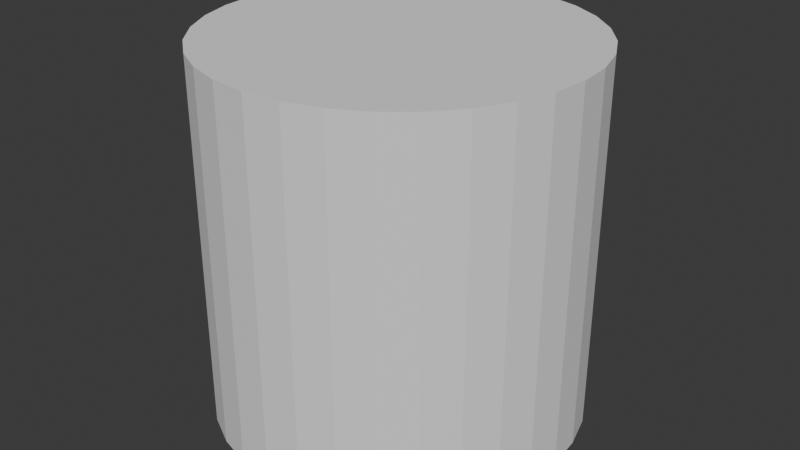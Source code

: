 # Source: men.blend  (saved by Blender 4.1.24; exported with 4.5.12 LTS)
import bpy
from mathutils import Matrix  # noqa: F401  (used for matrix-valued properties, if any)

bpy.ops.wm.read_factory_settings(use_empty=True)
scene = bpy.context.scene
scene.name = 'Scene'

# ---- collections
col_collection = bpy.data.collections.new('Collection'); scene.collection.children.link(col_collection)

# ---- world
world_world = bpy.data.worlds.new('World'); scene.world = world_world
world_world.use_nodes = True; world_world.node_tree.nodes.clear()
_N = world_world.node_tree.nodes; _L = world_world.node_tree.links
n0 = _N.new('ShaderNodeOutputWorld'); n0.name = 'World Output'; n0.location = (300, 300)
n1 = _N.new('ShaderNodeBackground'); n1.name = 'Background'; n1.location = (10, 300)
n1.inputs[0].default_value = (0.05088, 0.05088, 0.05088, 1.0)
_L.new(n1.outputs[0], n0.inputs[0])
n0.is_active_output = True
world_world.color = (0.05088, 0.05088, 0.05088)
world_world.use_sun_shadow = False
world_world.sun_shadow_jitter_overblur = 0.0

# ---- meshes
me_cylinder = bpy.data.meshes.new('Cylinder')
me_cylinder.from_pydata([(0.0, 1.0, -1.0), (0.0, 1.0, 1.0), (0.1951, 0.9808, -1.0), (0.1951, 0.9808, 1.0), (0.3827, 0.9239, -1.0), (0.3827, 0.9239, 1.0), (0.5556, 0.8315, -1.0), (0.5556, 0.8315, 1.0), (0.7071, 0.7071, -1.0), (0.7071, 0.7071, 1.0), (0.8315, 0.5556, -1.0), (0.8315, 0.5556, 1.0), (0.9239, 0.3827, -1.0), (0.9239, 0.3827, 1.0), (0.9808, 0.1951, -1.0), (0.9808, 0.1951, 1.0), (1.0, 0.0, -1.0), (1.0, 0.0, 1.0), (0.9808, -0.1951, -1.0), (0.9808, -0.1951, 1.0), (0.9239, -0.3827, -1.0), (0.9239, -0.3827, 1.0), (0.8315, -0.5556, -1.0), (0.8315, -0.5556, 1.0), (0.7071, -0.7071, -1.0), (0.7071, -0.7071, 1.0), (0.5556, -0.8315, -1.0), (0.5556, -0.8315, 1.0), (0.3827, -0.9239, -1.0), (0.3827, -0.9239, 1.0), (0.1951, -0.9808, -1.0), (0.1951, -0.9808, 1.0), (0.0, -1.0, -1.0), (0.0, -1.0, 1.0), (-0.1951, -0.9808, -1.0), (-0.1951, -0.9808, 1.0), (-0.3827, -0.9239, -1.0), (-0.3827, -0.9239, 1.0), (-0.5556, -0.8315, -1.0), (-0.5556, -0.8315, 1.0), (-0.7071, -0.7071, -1.0), (-0.7071, -0.7071, 1.0), (-0.8315, -0.5556, -1.0), (-0.8315, -0.5556, 1.0), (-0.9239, -0.3827, -1.0), (-0.9239, -0.3827, 1.0), (-0.9808, -0.1951, -1.0), (-0.9808, -0.1951, 1.0), (-1.0, 0.0, -1.0), (-1.0, 0.0, 1.0), (-0.9808, 0.1951, -1.0), (-0.9808, 0.1951, 1.0), (-0.9239, 0.3827, -1.0), (-0.9239, 0.3827, 1.0), (-0.8315, 0.5556, -1.0), (-0.8315, 0.5556, 1.0), (-0.7071, 0.7071, -1.0), (-0.7071, 0.7071, 1.0), (-0.5556, 0.8315, -1.0), (-0.5556, 0.8315, 1.0), (-0.3827, 0.9239, -1.0), (-0.3827, 0.9239, 1.0), (-0.1951, 0.9808, -1.0), (-0.1951, 0.9808, 1.0)], [], [(0, 1, 3, 2), (2, 3, 5, 4), (4, 5, 7, 6), (6, 7, 9, 8), (8, 9, 11, 10), (10, 11, 13, 12), (12, 13, 15, 14), (14, 15, 17, 16), (16, 17, 19, 18), (18, 19, 21, 20), (20, 21, 23, 22), (22, 23, 25, 24), (24, 25, 27, 26), (26, 27, 29, 28), (28, 29, 31, 30), (30, 31, 33, 32), (32, 33, 35, 34), (34, 35, 37, 36), (36, 37, 39, 38), (38, 39, 41, 40), (40, 41, 43, 42), (42, 43, 45, 44), (44, 45, 47, 46), (46, 47, 49, 48), (48, 49, 51, 50), (50, 51, 53, 52), (52, 53, 55, 54), (54, 55, 57, 56), (56, 57, 59, 58), (58, 59, 61, 60), (3, 1, 63, 61, 59, 57, 55, 53, 51, 49, 47, 45, 43, 41, 39, 37, 35, 33, 31, 29, 27, 25, 23, 21, 19, 17, 15, 13, 11, 9, 7, 5), (60, 61, 63, 62), (62, 63, 1, 0), (0, 2, 4, 6, 8, 10, 12, 14, 16, 18, 20, 22, 24, 26, 28, 30, 32, 34, 36, 38, 40, 42, 44, 46, 48, 50, 52, 54, 56, 58, 60, 62)])
_uv = me_cylinder.uv_layers.new(name='UVMap')
_uv.uv.foreach_set('vector', [1.0, 0.5, 1.0, 1.0, 0.9688, 1.0, 0.9688, 0.5, 0.9688, 0.5, 0.9688, 1.0, 0.9375, 1.0, 0.9375, 0.5, 0.9375, 0.5, 0.9375, 1.0, 0.9062, 1.0, 0.9062, 0.5, 0.9062, 0.5, 0.9062, 1.0, 0.875, 1.0, 0.875, 0.5, 0.875, 0.5, 0.875, 1.0, 0.8438, 1.0, 0.8438, 0.5, 0.8438, 0.5, 0.8438, 1.0, 0.8125, 1.0, 0.8125, 0.5, 0.8125, 0.5, 0.8125, 1.0, 0.7812, 1.0, 0.7812, 0.5, 0.7812, 0.5, 0.7812, 1.0, 0.75, 1.0, 0.75, 0.5, 0.75, 0.5, 0.75, 1.0, 0.7188, 1.0, 0.7188, 0.5, 0.7188, 0.5, 0.7188, 1.0, 0.6875, 1.0, 0.6875, 0.5, 0.6875, 0.5, 0.6875, 1.0, 0.6562, 1.0, 0.6562, 0.5, 0.6562, 0.5, 0.6562, 1.0, 0.625, 1.0, 0.625, 0.5, 0.625, 0.5, 0.625, 1.0, 0.5938, 1.0, 0.5938, 0.5, 0.5938, 0.5, 0.5938, 1.0, 0.5625, 1.0, 0.5625, 0.5, 0.5625, 0.5, 0.5625, 1.0, 0.5312, 1.0, 0.5312, 0.5, 0.5312, 0.5, 0.5312, 1.0, 0.5, 1.0, 0.5, 0.5, 0.5, 0.5, 0.5, 1.0, 0.4688, 1.0, 0.4688, 0.5, 0.4688, 0.5, 0.4688, 1.0, 0.4375, 1.0, 0.4375, 0.5, 0.4375, 0.5, 0.4375, 1.0, 0.4062, 1.0, 0.4062, 0.5, 0.4062, 0.5, 0.4062, 1.0, 0.375, 1.0, 0.375, 0.5, 0.375, 0.5, 0.375, 1.0, 0.3438, 1.0, 0.3438, 0.5, 0.3438, 0.5, 0.3438, 1.0, 0.3125, 1.0, 0.3125, 0.5, 0.3125, 0.5, 0.3125, 1.0, 0.2812, 1.0, 0.2812, 0.5, 0.2812, 0.5, 0.2812, 1.0, 0.25, 1.0, 0.25, 0.5, 0.25, 0.5, 0.25, 1.0, 0.2188, 1.0, 0.2188, 0.5, 0.2188, 0.5, 0.2188, 1.0, 0.1875, 1.0, 0.1875, 0.5, 0.1875, 0.5, 0.1875, 1.0, 0.1562, 1.0, 0.1562, 0.5, 0.1562, 0.5, 0.1562, 1.0, 0.125, 1.0, 0.125, 0.5, 0.125, 0.5, 0.125, 1.0, 0.09375, 1.0, 0.09375, 0.5, 0.09375, 0.5, 0.09375, 1.0, 0.0625, 1.0, 0.0625, 0.5, 0.2968, 0.4854, 0.25, 0.49, 0.2032, 0.4854, 0.1582, 0.4717, 0.1167, 0.4496, 0.08029, 0.4197, 0.05045, 0.3833, 0.02827, 0.3418, 0.01461, 0.2968, 0.01, 0.25, 0.01461, 0.2032, 0.02827, 0.1582, 0.05045, 0.1167, 0.08029, 0.08029, 0.1167, 0.05045, 0.1582, 0.02827, 0.2032, 0.01461, 0.25, 0.01, 0.2968, 0.01461, 0.3418, 0.02827, 0.3833, 0.05045, 0.4197, 0.08029, 0.4496, 0.1167, 0.4717, 0.1582, 0.4854, 0.2032, 0.49, 0.25, 0.4854, 0.2968, 0.4717, 0.3418, 0.4496, 0.3833, 0.4197, 0.4197, 0.3833, 0.4496, 0.3418, 0.4717, 0.0625, 0.5, 0.0625, 1.0, 0.03125, 1.0, 0.03125, 0.5, 0.03125, 0.5, 0.03125, 1.0, 0.0, 1.0, 0.0, 0.5, 0.75, 0.49, 0.7968, 0.4854, 0.8418, 0.4717, 0.8833, 0.4496, 0.9197, 0.4197, 0.9496, 0.3833, 0.9717, 0.3418, 0.9854, 0.2968, 0.99, 0.25, 0.9854, 0.2032, 0.9717, 0.1582, 0.9496, 0.1167, 0.9197, 0.08029, 0.8833, 0.05045, 0.8418, 0.02827, 0.7968, 0.01461, 0.75, 0.01, 0.7032, 0.01461, 0.6582, 0.02827, 0.6167, 0.05045, 0.5803, 0.08029, 0.5504, 0.1167, 0.5283, 0.1582, 0.5146, 0.2032, 0.51, 0.25, 0.5146, 0.2968, 0.5283, 0.3418, 0.5504, 0.3833, 0.5803, 0.4197, 0.6167, 0.4496, 0.6582, 0.4717, 0.7032, 0.4854])
me_cylinder.update()

# ---- objects
ob_cylinder = bpy.data.objects.new('Cylinder', me_cylinder)

# ---- transforms, parenting, visibility, modifiers, constraints
ob_cylinder.location = (0.0, 0.0, 0.0)

# ---- collection membership
col_collection.objects.link(ob_cylinder)

# ---- scene / render settings (as saved in the file)
scene.frame_start = 1; scene.frame_end = 250; scene.frame_set(1)
scene.render.engine = 'BLENDER_EEVEE_NEXT'
scene.cycles.sampling_pattern = 'TABULATED_SOBOL'
scene.eevee.ray_tracing_options.trace_max_roughness = 0.0
bpy.context.view_layer.update()

# ---- added for rendering (the .blend has no active camera and no usable light): camera, sun
cam_auto = bpy.data.cameras.new('AutoCamera')
cam_auto.lens = 50.0
cam_auto.sensor_width = 36.0
cam_auto.clip_end = 1000.0
ob_auto_camera = bpy.data.objects.new('AutoCamera', cam_auto)
scene.collection.objects.link(ob_auto_camera)
ob_auto_camera.location = (3.20507, -3.84609, 2.56406)
ob_auto_camera.rotation_euler = (1.09748, -7.21219e-08, 0.694738)
scene.camera = ob_auto_camera
light_auto_sun = bpy.data.lights.new('AutoSun', 'SUN')
light_auto_sun.energy = 3.0
light_auto_sun.angle = 0.0523599
ob_auto_sun = bpy.data.objects.new('AutoSun', light_auto_sun)
scene.collection.objects.link(ob_auto_sun)
ob_auto_sun.rotation_euler = (0.872665, 0.174533, 0.523599)
bpy.context.view_layer.update()
